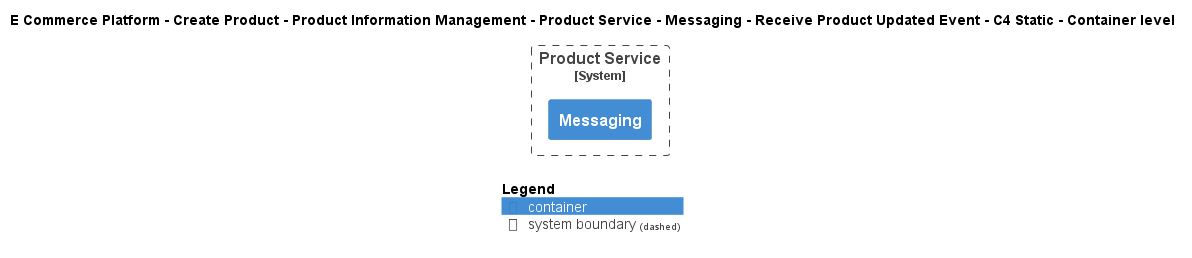

The diagram above was rendered by PlantUML. Its source (embedded in the PNG):
@startuml
!include ..\..\..\..\..\..\..\..\..\.c4s\C4_Container.puml

AddElementTag("c4interflow:lifecycle:new", $bgColor=green, $fontColor=#ffffff, $borderColor=green, $shadowing="False")
AddElementTag("c4interflow:lifecycle:changed", $bgColor=orange, $fontColor=#ffffff, $borderColor=orange, $shadowing="False")
AddElementTag("c4interflow:lifecycle:removed", $bgColor=red, $fontColor=#ffffff, $borderColor=red, $shadowing="False")

AddRelTag("c4interflow:lifecycle:new", $textColor=green, $lineColor=green)
AddRelTag("c4interflow:lifecycle:changed", $textColor=orange, $lineColor=orange)
AddRelTag("c4interflow:lifecycle:removed", $textColor=red, $lineColor=red)

SHOW_PERSON_PORTRAIT()
LAYOUT_TOP_DOWN()

skinparam linetype polyline

title E Commerce Platform - Create Product - Product Information Management - Product Service - Messaging - Receive Product Updated Event - C4 Static - Container level


System_Boundary(ECommercePlatform.CreateProduct.ProductInformationManagement.SoftwareSystems.ProductService, "Product Service") {
    Container(ECommercePlatform.CreateProduct.ProductInformationManagement.SoftwareSystems.ProductService.Containers.Messaging, "Messaging", "", "")
}



SHOW_LEGEND()
@enduml